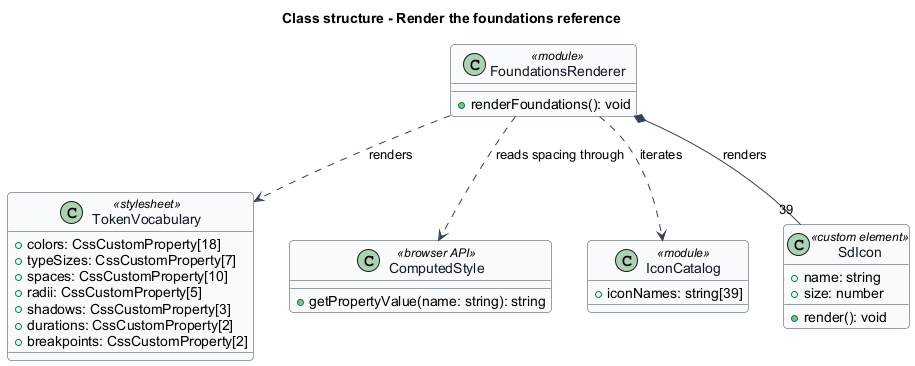

The diagram above was rendered by PlantUML. Its source (embedded in the PNG):
@startuml
skinparam backgroundColor #FFFFFF
skinparam shadowing false
skinparam roundcorner 8
skinparam defaultFontName Arial
skinparam ArrowColor #344054
skinparam class {
  BorderColor #344054
  FontColor #101828
  BackgroundColor #F9FAFB
}
title Class structure - Render the foundations reference
class FoundationsRenderer <<module>> {
  +renderFoundations(): void
}
class TokenVocabulary <<stylesheet>> {
  +colors: CssCustomProperty[18]
  +typeSizes: CssCustomProperty[7]
  +spaces: CssCustomProperty[10]
  +radii: CssCustomProperty[5]
  +shadows: CssCustomProperty[3]
  +durations: CssCustomProperty[2]
  +breakpoints: CssCustomProperty[2]
}
class ComputedStyle <<browser API>> {
  +getPropertyValue(name: string): string
}
class IconCatalog <<module>> {
  +iconNames: string[39]
}
class SdIcon <<custom element>> {
  +name: string
  +size: number
  +render(): void
}
FoundationsRenderer ..> TokenVocabulary : renders
FoundationsRenderer ..> ComputedStyle : reads spacing through
FoundationsRenderer ..> IconCatalog : iterates
FoundationsRenderer *-- "39" SdIcon : renders
@enduml